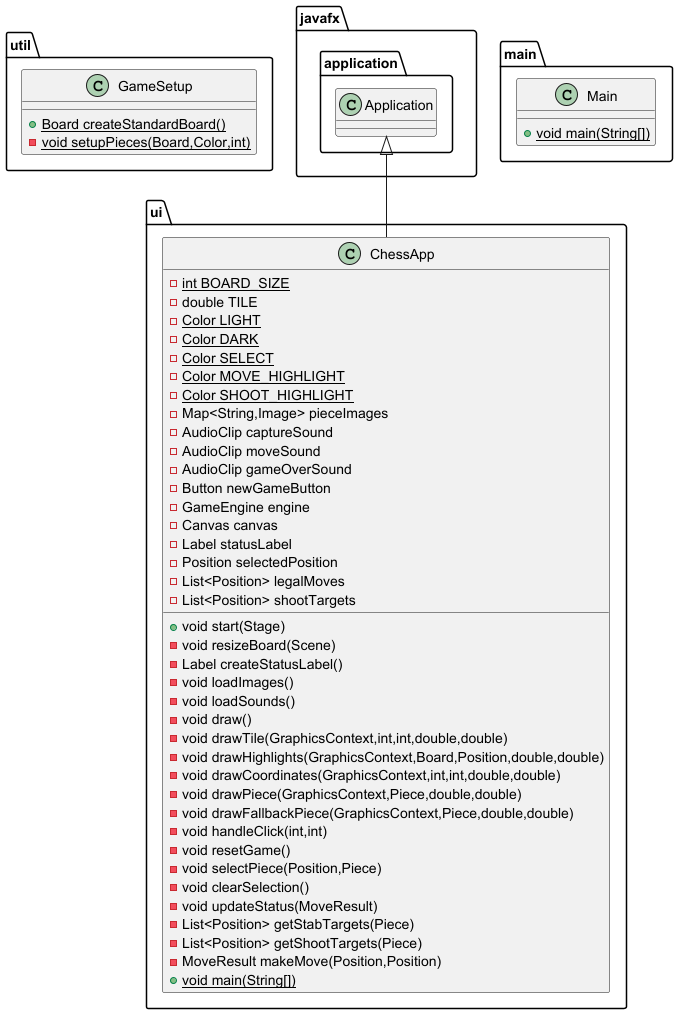

The diagram above was rendered by PlantUML. Its source (embedded in the PNG):
@startuml
class util.GameSetup {
+ {static} Board createStandardBoard()
- {static} void setupPieces(Board,Color,int)
}

class ui.ChessApp {
- {static} int BOARD_SIZE
- double TILE
- {static} Color LIGHT
- {static} Color DARK
- {static} Color SELECT
- {static} Color MOVE_HIGHLIGHT
- {static} Color SHOOT_HIGHLIGHT
- Map<String,Image> pieceImages
- AudioClip captureSound
- AudioClip moveSound
- AudioClip gameOverSound
- Button newGameButton
- GameEngine engine
- Canvas canvas
- Label statusLabel
- Position selectedPosition
- List<Position> legalMoves
- List<Position> shootTargets
+ void start(Stage)
- void resizeBoard(Scene)
- Label createStatusLabel()
- void loadImages()
- void loadSounds()
- void draw()
- void drawTile(GraphicsContext,int,int,double,double)
- void drawHighlights(GraphicsContext,Board,Position,double,double)
- void drawCoordinates(GraphicsContext,int,int,double,double)
- void drawPiece(GraphicsContext,Piece,double,double)
- void drawFallbackPiece(GraphicsContext,Piece,double,double)
- void handleClick(int,int)
- void resetGame()
- void selectPiece(Position,Piece)
- void clearSelection()
- void updateStatus(MoveResult)
- List<Position> getStabTargets(Piece)
- List<Position> getShootTargets(Piece)
- MoveResult makeMove(Position,Position)
+ {static} void main(String[])
}


class main.Main {
+ {static} void main(String[])
}



javafx.application.Application <|-- ui.ChessApp
@enduml